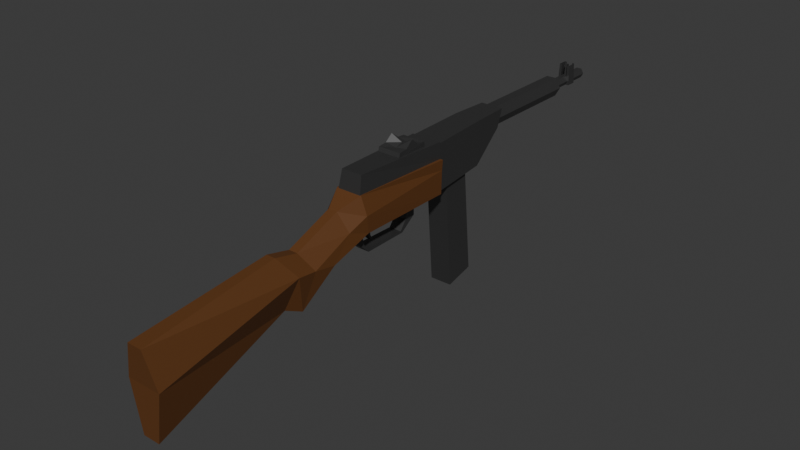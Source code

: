 # Source: smg62.blend  (saved by Blender 5.1.29; exported with 4.5.12 LTS)
import bpy
from mathutils import Matrix  # noqa: F401  (used for matrix-valued properties, if any)

bpy.ops.wm.read_factory_settings(use_empty=True)
scene = bpy.context.scene
scene.name = 'Scene'

# ---- collections
col_collection = bpy.data.collections.new('Collection'); scene.collection.children.link(col_collection)

# ---- materials (node trees are filled in below, after node groups)
mat_wood = bpy.data.materials.new('Wood')
mat_wood.use_backface_culling_lightprobe_volume = False
mat_wood.use_transparent_shadow = False
mat_wood.diffuse_color = (0.1193, 0.04299, 0.009674, 1.0)
mat_wood.roughness = 0.633
mat_steel = bpy.data.materials.new('Steel')
mat_steel.use_backface_culling_lightprobe_volume = False
mat_steel.use_transparent_shadow = False
mat_steel_001 = bpy.data.materials.new('Steel.001')
mat_steel_001.use_backface_culling_lightprobe_volume = False
mat_steel_001.use_transparent_shadow = False

# ---- material node trees
mat_wood.use_nodes = True; mat_wood.node_tree.nodes.clear()
_N = mat_wood.node_tree.nodes; _L = mat_wood.node_tree.links
n0 = _N.new('ShaderNodeBsdfPrincipled'); n0.name = 'Principled BSDF'; n0.location = (0, 300)
n0.inputs[0].default_value = (0.1193, 0.04299, 0.009674, 1.0)
n0.inputs[2].default_value = 0.633
n0.inputs[3].default_value = 1.45
n0.inputs[27].default_value = (0.0, 0.0, 0.0, 1.0)
n1 = _N.new('ShaderNodeOutputMaterial'); n1.name = 'Material Output'; n1.location = (280, 300)
_L.new(n0.outputs[0], n1.inputs[0])
n1.is_active_output = True
mat_steel.use_nodes = True; mat_steel.node_tree.nodes.clear()
_N = mat_steel.node_tree.nodes; _L = mat_steel.node_tree.links
n0 = _N.new('ShaderNodeBsdfPrincipled'); n0.name = 'Principled BSDF'; n0.location = (10, 300)
n0.inputs[0].default_value = (0.138, 0.138, 0.138, 1.0)
n0.inputs[1].default_value = 0.8716
n0.inputs[3].default_value = 1.45
n1 = _N.new('ShaderNodeOutputMaterial'); n1.name = 'Material Output'; n1.location = (300, 300)
_L.new(n0.outputs[0], n1.inputs[0])
n1.is_active_output = True
mat_steel_001.use_nodes = True; mat_steel_001.node_tree.nodes.clear()
_N = mat_steel_001.node_tree.nodes; _L = mat_steel_001.node_tree.links
n0 = _N.new('ShaderNodeBsdfPrincipled'); n0.name = 'Principled BSDF'; n0.location = (10, 300)
n0.inputs[0].default_value = (0.138, 0.138, 0.138, 1.0)
n0.inputs[1].default_value = 0.8716
n0.inputs[3].default_value = 1.45
n1 = _N.new('ShaderNodeOutputMaterial'); n1.name = 'Material Output'; n1.location = (300, 300)
_L.new(n0.outputs[0], n1.inputs[0])
n1.is_active_output = True

# ---- world
world_world = bpy.data.worlds.new('World'); scene.world = world_world
world_world.use_nodes = True; world_world.node_tree.nodes.clear()
_N = world_world.node_tree.nodes; _L = world_world.node_tree.links
n0 = _N.new('ShaderNodeOutputWorld'); n0.name = 'World Output'; n0.location = (300, 300)
n1 = _N.new('ShaderNodeBackground'); n1.name = 'Background'; n1.location = (10, 300)
n1.inputs[0].default_value = (0.05088, 0.05088, 0.05088, 1.0)
_L.new(n1.outputs[0], n0.inputs[0])
n0.is_active_output = True
world_world.color = (0.05088, 0.05088, 0.05088)
world_world.use_sun_shadow = False
world_world.sun_shadow_jitter_overblur = 0.0

# ---- meshes
me_cube_001 = bpy.data.meshes.new('Cube.001')
me_cube_001.from_pydata([(0.09451, 0.9336, -0.4396), (0.1252, 0.9445, 0.4472), (0.5149, 0.9336, -0.4396), (0.4842, 0.9445, 0.4472), (-0.1168, 0.4321, 0.4775), (-0.01862, 0.4418, 0.8444), (0.7262, 0.4321, 0.4775), (0.628, 0.4418, 0.8444), (0.1921, 0.6452, 0.6054), (0.4096, 0.6281, 0.0681), (0.1998, 0.6281, 0.0681), (0.4172, 0.6452, 0.6054), (-0.07941, 0.5223, 0.331), (0.4158, 0.4867, 0.7407), (0.1936, 0.4867, 0.7407), (0.6888, 0.5223, 0.331), (0.1921, 0.5911, 0.5444), (0.4848, 0.5899, -0.01213), (0.1246, 0.5899, -0.01213), (0.4172, 0.5911, 0.5444), (-0.1143, 0.9356, 0.07432), (0.7237, 0.9356, 0.07432), (0.7483, 0.438, 0.6537), (-0.1389, 0.438, 0.6537), (0.6918, 0.6128, 0.3948), (-0.08243, 0.6128, 0.3948), (-0.07402, 0.48, 0.5579), (0.6834, 0.48, 0.5579), (0.667, 0.5693, 0.3657), (-0.05766, 0.5693, 0.3657), (-0.1605, 0.2149, 0.8349), (0.7413, 0.2153, 0.4845), (-0.1319, 0.2153, 0.4845), (0.7698, 0.2149, 0.8349), (0.7556, 0.2156, 0.7283), (-0.1462, 0.2156, 0.7283)], [], [(25, 8, 1, 20), (20, 1, 3, 21), (13, 14, 5, 7), (12, 15, 6, 4), (27, 13, 7, 22), (35, 30, 5, 23), (21, 3, 11, 24), (0, 2, 9, 10), (3, 1, 8, 11), (29, 16, 8, 25), (23, 5, 14, 26), (28, 19, 13, 27), (18, 17, 15, 12), (19, 16, 14, 13), (11, 8, 16, 19), (10, 9, 17, 18), (24, 11, 19, 28), (26, 14, 16, 29), (12, 26, 29, 18), (9, 24, 28, 17), (17, 28, 27, 15), (4, 23, 26, 12), (18, 29, 25, 10), (2, 21, 24, 9), (32, 35, 23, 4), (15, 27, 22, 6), (0, 20, 21, 2), (10, 25, 20, 0), (6, 22, 34, 31), (22, 7, 33, 34), (4, 6, 31, 32), (7, 5, 30, 33), (32, 31, 34, 33, 30, 35)])
_uv = me_cube_001.uv_layers.new(name='UVMap')
_uv.uv.foreach_set('vector', [0.5, 0.1875, 0.625, 0.1875, 0.625, 0.25, 0.5, 0.25, 0.5, 0.25, 0.625, 0.25, 0.625, 0.5, 0.5, 0.5, 0.625, 0.5938, 0.875, 0.5938, 0.875, 0.625, 0.625, 0.625, 0.125, 0.5938, 0.375, 0.5938, 0.375, 0.625, 0.125, 0.625, 0.5, 0.5937, 0.625, 0.5938, 0.625, 0.625, 0.5, 0.625, 0.5, 0.09375, 0.625, 0.09375, 0.625, 0.125, 0.5, 0.125, 0.5, 0.5, 0.625, 0.5, 0.625, 0.5625, 0.5, 0.5625, 0.125, 0.5, 0.375, 0.5, 0.375, 0.5625, 0.125, 0.5625, 0.625, 0.5, 0.875, 0.5, 0.875, 0.5625, 0.625, 0.5625, 0.5, 0.1719, 0.625, 0.1719, 0.625, 0.1875, 0.5, 0.1875, 0.5, 0.125, 0.625, 0.125, 0.625, 0.1562, 0.5, 0.1562, 0.5, 0.5781, 0.625, 0.5781, 0.625, 0.5938, 0.5, 0.5937, 0.125, 0.5781, 0.375, 0.5781, 0.375, 0.5938, 0.125, 0.5938, 0.625, 0.5781, 0.875, 0.5781, 0.875, 0.5938, 0.625, 0.5938, 0.625, 0.5625, 0.875, 0.5625, 0.875, 0.5781, 0.625, 0.5781, 0.125, 0.5625, 0.375, 0.5625, 0.375, 0.5781, 0.125, 0.5781, 0.5, 0.5625, 0.625, 0.5625, 0.625, 0.5781, 0.5, 0.5781, 0.5, 0.1562, 0.625, 0.1562, 0.625, 0.1719, 0.5, 0.1719, 0.375, 0.1562, 0.5, 0.1562, 0.5, 0.1719, 0.375, 0.1719, 0.375, 0.5625, 0.5, 0.5625, 0.5, 0.5781, 0.375, 0.5781, 0.375, 0.5781, 0.5, 0.5781, 0.5, 0.5937, 0.375, 0.5938, 0.375, 0.125, 0.5, 0.125, 0.5, 0.1562, 0.375, 0.1562, 0.375, 0.1719, 0.5, 0.1719, 0.5, 0.1875, 0.375, 0.1875, 0.375, 0.5, 0.5, 0.5, 0.5, 0.5625, 0.375, 0.5625, 0.375, 0.09375, 0.5, 0.09375, 0.5, 0.125, 0.375, 0.125, 0.375, 0.5938, 0.5, 0.5937, 0.5, 0.625, 0.375, 0.625, 0.375, 0.25, 0.5, 0.25, 0.5, 0.5, 0.375, 0.5, 0.375, 0.1875, 0.5, 0.1875, 0.5, 0.25, 0.375, 0.25, 0.375, 0.625, 0.5, 0.625, 0.5, 0.6562, 0.375, 0.6562, 0.5, 0.625, 0.625, 0.625, 0.625, 0.6562, 0.5, 0.6562, 0.125, 0.625, 0.375, 0.625, 0.375, 0.6562, 0.125, 0.6562, 0.625, 0.625, 0.875, 0.625, 0.875, 0.6562, 0.625, 0.6562, 0.125, 0.6562, 0.375, 0.6562, 0.5, 0.6562, 0.625, 0.6562, 0.875, 0.6562, 0.5, 0.09375])
me_cube_001.materials.append(mat_wood)
me_cube_001.use_mirror_topology = True
me_cube_001.update()
me_cylinder_001 = bpy.data.meshes.new('Cylinder.001')
me_cylinder_001.from_pydata([(0.0, 1.0, 1.0), (0.866, 0.5, 1.0), (0.866, -0.5, 1.0), (0.0, -1.0, 1.0), (-0.866, -0.5, 1.0), (-0.866, 0.5, 1.0), (4.545e-21, 1.0, -2.893), (-0.00227, 0.4399, 0.7042), (0.866, 0.5, -2.893), (0.3787, 0.2199, 0.7042), (0.866, -0.5, -2.893), (0.3787, -0.2199, 0.7042), (4.545e-21, -1.0, -2.893), (-0.00227, -0.4399, 0.7042), (-0.866, -0.5, -2.893), (-0.3832, -0.2199, 0.7042), (-0.3832, 0.2199, 0.7042), (-0.866, 0.5, -2.893), (-0.3832, -0.2199, 1.0), (-0.00227, -0.4399, 1.0), (-0.3832, 0.2199, 1.0), (-0.00227, 0.4399, 1.0), (0.3787, -0.2199, 1.0), (0.3787, 0.2199, 1.0)], [], [(6, 0, 1, 8), (8, 1, 2, 10), (10, 2, 3, 12), (12, 3, 4, 14), (21, 0, 5, 4, 18, 20), (18, 4, 3, 2, 1, 0, 21, 23, 22, 19), (14, 4, 5, 17), (17, 5, 0, 6), (21, 7, 9, 23), (9, 11, 22, 23), (11, 13, 19, 22), (13, 15, 18, 19), (18, 15, 16, 20), (20, 16, 7, 21)])
_uv = me_cylinder_001.uv_layers.new(name='UVMap')
_uv.uv.foreach_set('vector', [1.0, 0.75, 1.0, 1.0, 0.8333, 1.0, 0.8333, 0.75, 0.8333, 0.75, 0.8333, 1.0, 0.6667, 1.0, 0.6667, 0.75, 0.6667, 0.75, 0.6667, 1.0, 0.5, 1.0, 0.5, 0.75, 0.5, 0.75, 0.5, 1.0, 0.3333, 1.0, 0.3333, 0.75, 0.2495, 0.3556, 0.25, 0.49, 0.04215, 0.37, 0.04215, 0.13, 0.158, 0.1972, 0.158, 0.3028, 0.158, 0.1972, 0.04215, 0.13, 0.25, 0.01, 0.4578, 0.13, 0.4578, 0.37, 0.25, 0.49, 0.2495, 0.3556, 0.3409, 0.3028, 0.3409, 0.1972, 0.2495, 0.1444, 0.3333, 0.75, 0.3333, 1.0, 0.1667, 1.0, 0.1667, 0.75, 0.1667, 0.75, 0.1667, 1.0, -8.941e-08, 1.0, -8.941e-08, 0.75, 1.0, 0.985, 1.0, 0.75, 0.8333, 0.75, 0.8333, 0.985, 0.8333, 0.75, 0.6667, 0.75, 0.6667, 0.985, 0.8333, 0.985, 0.6667, 0.75, 0.5, 0.75, 0.5, 0.985, 0.6667, 0.985, 0.5, 0.75, 0.3333, 0.75, 0.3333, 0.985, 0.5, 0.985, 0.3333, 0.985, 0.3333, 0.75, 0.1667, 0.75, 0.1667, 0.985, 0.1667, 0.985, 0.1667, 0.75, -8.941e-08, 0.75, -8.941e-08, 0.985])
me_cylinder_001.materials.append(mat_steel)
me_cylinder_001.update()
me_cube = bpy.data.meshes.new('Cube')
me_cube.from_pydata([(0.5012, -0.612, -0.04142), (-0.5261, -0.612, -0.04142), (0.5013, -0.6148, -0.606), (-0.5262, -0.6148, -0.606), (-0.4171, 1.16, -0.5816), (-0.3721, 1.102, 0.003516), (0.3921, 1.16, -0.5816), (0.3472, 1.102, 0.003516), (-0.3884, 0.2765, -0.04954), (0.3979, 0.2765, -0.04954), (0.00475, 0.1018, 0.08881), (0.3951, 0.1018, 0.1487), (-0.3884, -0.3279, -0.05599), (0.3979, -0.3279, -0.05599), (-0.3913, -0.3185, 0.1252), (0.4008, -0.3185, 0.1252), (-0.3799, -0.03127, 0.3643), (0.3894, -0.03127, 0.3643), (-0.3913, 0.2549, 0.1166), (0.4008, 0.2549, 0.1166), (0.00475, 0.2549, 0.1166), (0.00475, -0.03115, 0.1783), (0.00475, -0.3185, 0.1252), (0.00475, -0.3279, -0.05599), (-0.3856, 0.1018, 0.1487), (0.00475, 0.2765, -0.04954), (-0.3856, -0.1687, 0.1515), (0.3951, -0.1687, 0.1515), (0.00475, -0.1687, 0.08556)], [], [(4, 5, 7, 6), (3, 1, 5, 4), (1, 0, 7, 5), (2, 3, 4, 6), (0, 2, 6, 7), (25, 9, 13, 23), (23, 12, 8, 25), (23, 13, 15, 22), (28, 27, 17, 21), (15, 13, 9, 19, 11, 17, 27), (10, 11, 19, 20), (20, 19, 9, 25), (16, 21, 10, 24), (12, 23, 22, 14), (26, 28, 21, 16), (24, 10, 20, 18), (12, 14, 26, 16, 24, 18, 8), (18, 20, 25, 8), (21, 17, 11, 10), (14, 22, 28, 26), (22, 15, 27, 28)])
_uv = me_cube.uv_layers.new(name='UVMap')
_uv.uv.foreach_set('vector', [0.4454, 0.3054, 0.5546, 0.3054, 0.5546, 0.4446, 0.4454, 0.4446, 0.0, 0.0, 0.0, 0.0, 0.5546, 0.3054, 0.4454, 0.3054, 0.0, 0.0, 0.0, 0.0, 0.5546, 0.4446, 0.5546, 0.3054, 0.0, 0.0, 0.0, 0.0, 0.4454, 0.3054, 0.4454, 0.4446, 0.0, 0.0, 0.0, 0.0, 0.4454, 0.4446, 0.5546, 0.4446, -8.941e-08, 0.75, -8.941e-08, 1.0, 0.6667, 1.0, 0.6667, 0.75, 0.6667, 0.75, 0.6667, 0.5, -8.941e-08, 0.5, -8.941e-08, 0.75, 0.6667, 0.75, 0.6667, 1.0, 0.5, 1.0, 0.5, 0.75, 0.4167, 0.75, 0.4167, 1.0, 0.3333, 1.0, 0.3333, 0.75, 0.5, 1.0, 0.6667, 1.0, -8.941e-08, 1.0, 0.1667, 1.0, 0.25, 1.0, 0.3333, 1.0, 0.4167, 1.0, 0.25, 0.75, 0.25, 1.0, 0.1667, 1.0, 0.1667, 0.75, 0.1667, 0.75, 0.1667, 1.0, -8.941e-08, 1.0, -8.941e-08, 0.75, 0.3333, 0.5, 0.3333, 0.75, 0.25, 0.75, 0.25, 0.5, 0.6667, 0.5, 0.6667, 0.75, 0.5, 0.75, 0.5, 0.5, 0.4167, 0.5, 0.4167, 0.75, 0.3333, 0.75, 0.3333, 0.5, 0.25, 0.5, 0.25, 0.75, 0.1667, 0.75, 0.1667, 0.5, 0.6667, 0.5, 0.5, 0.5, 0.4167, 0.5, 0.3333, 0.5, 0.25, 0.5, 0.1667, 0.5, -8.941e-08, 0.5, 0.1667, 0.5, 0.1667, 0.75, -8.941e-08, 0.75, -8.941e-08, 0.5, 0.3333, 0.75, 0.3333, 1.0, 0.25, 1.0, 0.25, 0.75, 0.5, 0.5, 0.5, 0.75, 0.4167, 0.75, 0.4167, 0.5, 0.5, 0.75, 0.5, 1.0, 0.4167, 1.0, 0.4167, 0.75])
me_cube.materials.append(mat_steel)
me_cube.use_mirror_x = True
me_cube.update()
me_cube_005 = bpy.data.meshes.new('Cube.005')
me_cube_005.from_pydata([(-0.7643, 0.01994, -2.545), (-0.9694, -0.1852, 0.6476), (-0.7643, 0.7184, -2.545), (-0.9694, 0.9235, 0.6476), (0.8255, 0.01994, -2.545), (1.031, -0.1852, 0.6476), (0.8255, 0.7184, -2.545), (1.031, 0.9235, 0.6476), (-4.369, 1.31, -2.657), (-4.369, -0.5832, -2.64), (4.276, -0.5832, -2.64), (4.276, 1.31, -2.657), (5.02, 1.319, 1.357), (5.02, -0.6273, 1.357), (-5.113, 1.319, 1.357), (-5.113, -0.6273, 1.357), (2.551, 1.31, -2.657), (-2.523, 1.31, -2.657), (2.551, -0.5832, -2.64), (-2.523, -0.5832, -2.64), (2.064, -0.6251, 0.3923), (2.551, -0.6224, 0.2526), (-2.523, -0.6225, 0.258), (-2.055, -0.6251, 0.3923), (2.551, 1.318, 0.2526), (2.064, 1.319, 0.3923), (-2.055, 1.319, 0.3923), (-2.523, 1.318, 0.258)], [], [(0, 1, 3, 2), (2, 3, 7, 6), (6, 7, 5, 4), (4, 5, 1, 0), (2, 6, 4, 0), (7, 3, 1, 5), (11, 10, 13, 12), (19, 9, 15, 13, 10, 18, 21, 20, 23, 22), (9, 8, 14, 15), (11, 12, 14, 8, 17, 27, 26, 25, 24, 16), (22, 23, 26, 27), (20, 21, 24, 25), (26, 23, 20, 25)])
_uv = me_cube_005.uv_layers.new(name='UVMap')
_uv.uv.foreach_set('vector', [0.375, 0.0, 0.625, 0.0, 0.625, 0.25, 0.375, 0.25, 0.375, 0.25, 0.625, 0.25, 0.625, 0.5, 0.375, 0.5, 0.375, 0.5, 0.625, 0.5, 0.625, 0.75, 0.375, 0.75, 0.375, 0.75, 0.625, 0.75, 0.625, 1.0, 0.375, 1.0, 0.125, 0.5, 0.375, 0.5, 0.375, 0.75, 0.125, 0.75, 0.625, 0.5, 0.875, 0.5, 0.875, 0.75, 0.625, 0.75, 0.8567, 0.7338, 0.8567, 0.5162, 0.875, 0.5, 0.875, 0.75, 0.6889, 0.5162, 0.6433, 0.5162, 0.625, 0.5, 0.875, 0.5, 0.8567, 0.5162, 0.8141, 0.5162, 0.8141, 0.5018, 0.8021, 0.5008, 0.7004, 0.5008, 0.6889, 0.5018, 0.6346, 0.5162, 0.6346, 0.7338, 0.6075, 0.75, 0.6075, 0.5, 0.8567, 0.7338, 0.875, 0.75, 0.625, 0.75, 0.6433, 0.7338, 0.6889, 0.7338, 0.6889, 0.7482, 0.7004, 0.7492, 0.8021, 0.7492, 0.8141, 0.7482, 0.8141, 0.7338, 0.3855, 0.5618, 0.3519, 0.5617, 0.3519, 0.6915, 0.3855, 0.6915, 0.149, 0.5617, 0.125, 0.5618, 0.125, 0.6915, 0.149, 0.6915, 0.3519, 0.6915, 0.3519, 0.5617, 0.149, 0.5617, 0.149, 0.6915])
me_cube_005.materials.append(mat_steel)
me_cube_005.update()
me_cube_004 = bpy.data.meshes.new('Cube.004')
me_cube_004.from_pydata([(-0.6572, 1.731, -0.8387), (-1.0, 2.179, 1.142), (-0.6572, 2.08, -0.9141), (-1.0, 3.746, 1.149), (0.6572, 1.731, -0.8387), (1.0, 2.179, 1.142), (0.6572, 2.08, -0.9141), (1.0, 3.746, 1.149), (-1.0, 2.394, 0.8452), (-1.0, 3.475, 0.6652), (1.0, 3.475, 0.6652), (1.0, 2.394, 0.8452), (-0.9331, 3.418, 0.1073), (0.9331, 3.418, 0.1073), (0.9331, 2.732, 0.2181), (-0.9331, 2.732, 0.2181), (-0.8443, 3.062, -0.3809), (0.8443, 3.062, -0.3809), (0.8443, 2.527, -0.2823), (-0.8443, 2.527, -0.2823), (-1.617, -6.757, -1.673), (-1.617, -12.92, 1.337), (-1.617, 3.966, -1.744), (-1.617, 6.742, 1.214), (1.546, -6.757, -1.673), (1.546, -12.92, 1.337), (1.546, 3.966, -1.744), (1.546, 6.742, 1.214), (-1.617, -12.97, 0.7045), (-1.617, 6.475, 0.3634), (1.546, 6.475, 0.3634), (1.546, -12.97, 0.7045), (-1.617, 6.057, -0.01502), (1.546, 6.057, -0.01502), (1.546, -10.58, 0.552), (-1.617, -10.58, 0.552), (-1.617, 5.717, -0.9498), (1.546, 5.717, -0.9498), (1.546, -10.59, -0.331), (-1.617, -10.59, -0.331), (-1.617, -8.982, 1.118), (-1.617, -8.987, 1.289), (-1.617, 6.168, 1.204), (-1.617, -8.476, 0.6679), (-1.617, 5.853, 0.3722), (-1.617, 6.132, 0.8084), (1.546, -8.982, 1.118), (1.546, -8.987, 1.289), (1.546, 6.132, 0.8084), (1.546, 6.168, 1.204), (1.546, 5.853, 0.3722), (1.546, -8.476, 0.6679), (1.546, 5.72, 0.2778), (1.546, 5.625, -0.06651), (1.546, -8.273, 0.4864), (-1.617, -8.273, 0.4864), (-1.617, 5.72, 0.2778), (-1.617, 5.625, -0.06651), (-1.617, -8.054, 0.2918), (-1.617, -7.909, -0.3782), (-1.617, 5.102, -0.939), (-1.617, 5.501, -0.3617), (1.546, -8.054, 0.2918), (1.546, 5.501, -0.3617), (1.546, 5.102, -0.939), (1.546, -7.909, -0.3782), (1.546, -7.909, -0.3809), (1.546, 4.08, -1.324), (1.546, -6.256, -1.439), (-1.617, -7.909, -0.3809), (-1.617, -6.256, -1.439), (-1.617, 4.08, -1.324)], [], [(8, 1, 3, 9), (9, 3, 7, 10), (10, 7, 5, 11), (11, 5, 1, 8), (2, 6, 4, 0), (7, 3, 1, 5), (14, 11, 8, 15), (13, 10, 11, 14), (12, 9, 10, 13), (15, 8, 9, 12), (19, 15, 12, 16), (16, 12, 13, 17), (17, 13, 14, 18), (18, 14, 15, 19), (4, 18, 19, 0), (6, 17, 18, 4), (2, 16, 17, 6), (0, 19, 16, 2), (23, 29, 44, 45, 42), (43, 28, 21, 41, 40), (29, 23, 27, 30), (47, 25, 31, 51, 46), (30, 27, 49, 48, 50), (31, 25, 21, 28), (22, 26, 24, 20), (41, 21, 25, 47), (49, 27, 23, 42), (34, 31, 28, 35), (51, 31, 34, 54), (33, 30, 50, 52, 53), (32, 29, 30, 33), (29, 32, 57, 56, 44), (55, 35, 28, 43), (57, 32, 36, 60, 61), (59, 39, 35, 55, 58), (36, 32, 33, 37), (62, 54, 34, 38, 65), (37, 33, 53, 63, 64), (38, 34, 35, 39), (24, 38, 39, 20), (65, 38, 24, 26, 37, 64, 67, 68, 66), (22, 36, 37, 26), (60, 36, 22, 20, 39, 59, 69, 70, 71), (42, 45, 48, 49), (47, 46, 40, 41), (70, 68, 67, 71), (43, 40, 46, 51, 54, 62, 58, 55), (45, 44, 56, 52, 50, 48), (61, 63, 53, 52, 56, 57), (59, 58, 62, 65, 66, 69), (69, 66, 68, 70), (63, 61, 60, 71, 67, 64)])
_uv = me_cube_004.uv_layers.new(name='UVMap')
_uv.uv.foreach_set('vector', [0.5, 0.0, 0.625, 0.0, 0.625, 0.25, 0.5, 0.25, 0.5, 0.25, 0.625, 0.25, 0.625, 0.5, 0.5, 0.5, 0.5, 0.5, 0.625, 0.5, 0.625, 0.75, 0.5, 0.75, 0.5, 0.75, 0.625, 0.75, 0.625, 1.0, 0.5, 1.0, 0.125, 0.5, 0.375, 0.5, 0.375, 0.75, 0.125, 0.75, 0.625, 0.5, 0.875, 0.5, 0.875, 0.75, 0.625, 0.75, 0.4375, 0.75, 0.5, 0.75, 0.5, 1.0, 0.4375, 1.0, 0.4375, 0.5, 0.5, 0.5, 0.5, 0.75, 0.4375, 0.75, 0.4375, 0.25, 0.5, 0.25, 0.5, 0.5, 0.4375, 0.5, 0.4375, 0.0, 0.5, 0.0, 0.5, 0.25, 0.4375, 0.25, 0.4062, 0.0, 0.4375, 0.0, 0.4375, 0.25, 0.4062, 0.25, 0.4062, 0.25, 0.4375, 0.25, 0.4375, 0.5, 0.4062, 0.5, 0.4062, 0.5, 0.4375, 0.5, 0.4375, 0.75, 0.4062, 0.75, 0.4062, 0.75, 0.4375, 0.75, 0.4375, 1.0, 0.4062, 1.0, 0.375, 0.75, 0.4062, 0.75, 0.4062, 1.0, 0.375, 1.0, 0.375, 0.5, 0.4062, 0.5, 0.4062, 0.75, 0.375, 0.75, 0.375, 0.25, 0.4062, 0.25, 0.4062, 0.5, 0.375, 0.5, 0.375, 0.0, 0.4062, 0.0, 0.4062, 0.25, 0.375, 0.25, 0.625, 0.25, 0.5, 0.25, 0.5, 0.2294, 0.5659, 0.2398, 0.625, 0.2392, 0.5, 0.08569, 0.5, 0.0, 0.625, 0.0, 0.625, 0.0756, 0.5904, 0.0758, 0.5, 0.25, 0.625, 0.25, 0.625, 0.5, 0.5, 0.5, 0.625, 0.6744, 0.625, 0.75, 0.5, 0.75, 0.5, 0.6643, 0.5904, 0.6742, 0.5, 0.5, 0.625, 0.5, 0.625, 0.5108, 0.5659, 0.5102, 0.5, 0.5206, 0.5, 0.75, 0.625, 0.75, 0.625, 1.0, 0.5, 1.0, 0.125, 0.5, 0.375, 0.5, 0.375, 0.75, 0.125, 0.75, 0.875, 0.6744, 0.875, 0.75, 0.625, 0.75, 0.625, 0.6744, 0.625, 0.5108, 0.625, 0.5, 0.875, 0.5, 0.875, 0.5108, 0.4375, 0.75, 0.5, 0.75, 0.5, 1.0, 0.4375, 1.0, 0.5, 0.6643, 0.5, 0.75, 0.4375, 0.75, 0.4375, 0.6902, 0.4375, 0.5, 0.5, 0.5, 0.5, 0.5206, 0.4815, 0.5178, 0.4375, 0.5065, 0.4375, 0.25, 0.5, 0.25, 0.5, 0.5, 0.4375, 0.5, 0.5, 0.25, 0.4375, 0.25, 0.4375, 0.2435, 0.4815, 0.2322, 0.5, 0.2294, 0.4375, 0.05976, 0.4375, 0.0, 0.5, 0.0, 0.5, 0.08569, 0.4375, 0.2435, 0.4375, 0.25, 0.4062, 0.25, 0.4062, 0.2336, 0.4256, 0.2433, 0.4062, 0.07162, 0.4062, 0.0, 0.4375, 0.0, 0.4375, 0.05976, 0.4306, 0.06593, 0.4062, 0.25, 0.4375, 0.25, 0.4375, 0.5, 0.4062, 0.5, 0.4306, 0.6841, 0.4375, 0.6902, 0.4375, 0.75, 0.4063, 0.75, 0.4062, 0.6784, 0.4062, 0.5, 0.4375, 0.5, 0.4375, 0.5065, 0.4256, 0.5067, 0.4062, 0.5164, 0.4063, 0.75, 0.4375, 0.75, 0.4375, 1.0, 0.4062, 1.0, 0.375, 0.75, 0.4063, 0.75, 0.4062, 1.0, 0.375, 1.0, 0.4062, 0.6784, 0.4063, 0.75, 0.375, 0.75, 0.375, 0.5, 0.4062, 0.5, 0.4062, 0.5164, 0.3894, 0.5163, 0.382, 0.7027, 0.4062, 0.6786, 0.375, 0.25, 0.4062, 0.25, 0.4062, 0.5, 0.375, 0.5, 0.4062, 0.2336, 0.4062, 0.25, 0.375, 0.25, 0.375, 0.0, 0.4062, 0.0, 0.4062, 0.07162, 0.4062, 0.07142, 0.382, 0.04735, 0.3894, 0.2337, 0.5435, 0.3389, 0.5, 0.3389, 0.5, 0.4111, 0.5435, 0.4111, 0.5237, 0.8389, 0.5, 0.8389, 0.5, 0.9111, 0.5237, 0.9111, 0.2139, 0.75, 0.2861, 0.75, 0.2861, 0.5, 0.2139, 0.5, 0.4659, 0.9111, 0.5, 0.9111, 0.5, 0.8389, 0.4659, 0.8389, 0.4522, 0.8389, 0.4375, 0.8389, 0.4375, 0.9111, 0.4522, 0.9111, 0.5, 0.3389, 0.4486, 0.3389, 0.4375, 0.3389, 0.4375, 0.4111, 0.4486, 0.4111, 0.5, 0.4111, 0.4062, 0.3389, 0.4062, 0.4111, 0.4239, 0.4111, 0.4375, 0.4111, 0.4375, 0.3389, 0.4239, 0.3389, 0.4064, 0.9111, 0.4375, 0.9111, 0.4375, 0.8389, 0.4064, 0.8389, 0.4062, 0.8389, 0.4062, 0.9111, 0.4062, 0.9111, 0.4062, 0.8389, 0.375, 0.8389, 0.375, 0.9111, 0.4062, 0.4111, 0.4062, 0.3389, 0.3908, 0.3389, 0.375, 0.3389, 0.375, 0.4111, 0.3908, 0.4111])
me_cube_004.materials.append(mat_steel)
me_cube_004.update()
me_cube_002 = bpy.data.meshes.new('Cube.002')
me_cube_002.from_pydata([(-0.5511, -1.007, -0.9248), (-0.5511, -1.001, 0.8865), (-0.4142, 2.597, 0.3008), (-0.4142, 2.829, 0.9855), (0.6169, -1.007, -0.9248), (0.6169, -1.001, 0.8865), (0.4801, 2.597, 0.3008), (0.4801, 2.829, 0.9855), (-0.4937, 1.29, -0.7297), (-0.4937, 1.363, 0.9876), (0.5595, 1.29, -0.7297), (0.5595, 1.363, 0.9876)], [], [(8, 9, 3, 2), (2, 3, 7, 6), (10, 11, 5, 4), (4, 5, 1, 0), (8, 10, 4, 0), (11, 9, 1, 5), (7, 3, 9, 11), (2, 6, 10, 8), (6, 7, 11, 10), (0, 1, 9, 8)])
_uv = me_cube_002.uv_layers.new(name='UVMap')
_uv.uv.foreach_set('vector', [0.375, 0.125, 0.625, 0.125, 0.625, 0.25, 0.375, 0.25, 0.375, 0.25, 0.625, 0.25, 0.625, 0.5, 0.375, 0.5, 0.375, 0.625, 0.625, 0.625, 0.625, 0.75, 0.375, 0.75, 0.375, 0.75, 0.625, 0.75, 0.625, 1.0, 0.375, 1.0, 0.125, 0.625, 0.375, 0.625, 0.375, 0.75, 0.125, 0.75, 0.625, 0.625, 0.875, 0.625, 0.875, 0.75, 0.625, 0.75, 0.625, 0.5, 0.875, 0.5, 0.875, 0.625, 0.625, 0.625, 0.125, 0.5, 0.375, 0.5, 0.375, 0.625, 0.125, 0.625, 0.375, 0.5, 0.625, 0.5, 0.625, 0.625, 0.375, 0.625, 0.375, 0.0, 0.625, 0.0, 0.625, 0.125, 0.375, 0.125])
me_cube_002.materials.append(mat_steel)
me_cube_002.update()
me_cube_003 = bpy.data.meshes.new('Cube.003')
me_cube_003.from_pydata([(-0.6796, -0.7536, -4.816), (-0.6796, -0.7936, 2.276), (-0.6796, 1.061, -4.514), (-0.6796, 0.913, 2.25), (0.6796, -0.7536, -4.816), (0.6796, -0.7936, 2.276), (0.6796, 1.061, -4.514), (0.6796, 0.913, 2.25)], [], [(0, 1, 3, 2), (2, 3, 7, 6), (6, 7, 5, 4), (4, 5, 1, 0), (2, 6, 4, 0), (7, 3, 1, 5)])
_uv = me_cube_003.uv_layers.new(name='UVMap')
_uv.uv.foreach_set('vector', [0.375, 0.0, 0.625, 0.0, 0.625, 0.25, 0.375, 0.25, 0.375, 0.25, 0.625, 0.25, 0.625, 0.5, 0.375, 0.5, 0.375, 0.5, 0.625, 0.5, 0.625, 0.75, 0.375, 0.75, 0.375, 0.75, 0.625, 0.75, 0.625, 1.0, 0.375, 1.0, 0.125, 0.5, 0.375, 0.5, 0.375, 0.75, 0.125, 0.75, 0.625, 0.5, 0.875, 0.5, 0.875, 0.75, 0.625, 0.75])
me_cube_003.materials.append(mat_steel)
me_cube_003.update()
me_cylinder_003 = bpy.data.meshes.new('Cylinder.003')
me_cylinder_003.from_pydata([(2.133e-22, 1.0, 0.4206), (0.866, 0.5, 0.4206), (0.866, -0.5, 0.4206), (2.133e-22, -1.0, 0.4206), (-0.866, -0.5, 0.4206), (-0.866, 0.5, 0.4206), (2.969e-21, 1.0, -0.5172), (0.866, 0.5, -0.5172), (0.866, -0.5, -0.5172), (2.969e-21, -1.0, -0.5172), (-0.866, -0.5, -0.5172), (-0.866, 0.5, -0.5172), (-0.3832, -0.2199, 0.4206), (-0.00227, -0.4399, 0.4206), (-0.3832, 0.2199, 0.4206), (-0.00227, 0.4399, 0.4206), (0.3787, -0.2199, 0.4206), (0.3787, 0.2199, 0.4206)], [], [(6, 0, 1, 7), (7, 1, 2, 8), (8, 2, 3, 9), (9, 3, 4, 10), (15, 0, 5, 4, 12, 14), (12, 4, 3, 2, 1, 0, 15, 17, 16, 13), (10, 4, 5, 11), (11, 5, 0, 6)])
_uv = me_cylinder_003.uv_layers.new(name='UVMap')
_uv.uv.foreach_set('vector', [1.0, 0.75, 1.0, 1.0, 0.8333, 1.0, 0.8333, 0.75, 0.8333, 0.75, 0.8333, 1.0, 0.6667, 1.0, 0.6667, 0.75, 0.6667, 0.75, 0.6667, 1.0, 0.5, 1.0, 0.5, 0.75, 0.5, 0.75, 0.5, 1.0, 0.3333, 1.0, 0.3333, 0.75, 0.2495, 0.3556, 0.25, 0.49, 0.04215, 0.37, 0.04215, 0.13, 0.158, 0.1972, 0.158, 0.3028, 0.158, 0.1972, 0.04215, 0.13, 0.25, 0.01, 0.4578, 0.13, 0.4578, 0.37, 0.25, 0.49, 0.2495, 0.3556, 0.3409, 0.3028, 0.3409, 0.1972, 0.2495, 0.1444, 0.3333, 0.75, 0.3333, 1.0, 0.1667, 1.0, 0.1667, 0.75, 0.1667, 0.75, 0.1667, 1.0, -8.941e-08, 1.0, -8.941e-08, 0.75])
me_cylinder_003.materials.append(mat_steel_001)
me_cylinder_003.update()

# ---- objects
ob_gun_body = bpy.data.objects.new('gun_body', me_cube_001)
ob_barrel = bpy.data.objects.new('barrel', me_cylinder_001)
ob_chamber = bpy.data.objects.new('chamber', me_cube)
ob_aim = bpy.data.objects.new('aim', me_cube_005)
ob_cube = bpy.data.objects.new('Cube', me_cube_004)
ob_gun_body_2 = bpy.data.objects.new('gun_body_2', me_cube_002)
ob_magazine = bpy.data.objects.new('magazine', me_cube_003)
ob_barrel_001 = bpy.data.objects.new('barrel.001', me_cylinder_003)

# ---- transforms, parenting, visibility, modifiers, constraints
ob_gun_body.location = (0.0154, 0.206, -0.05809)
ob_gun_body.rotation_euler = (0.0, -0.0, -3.142)
ob_gun_body.scale = (0.05, 0.55, 0.1173)
ob_barrel.location = (-0.0002807, 0.3207, 0.0493)
ob_barrel.rotation_euler = (4.712, 1.571, 0.0)
ob_barrel.scale = (0.006555, 0.006555, 0.07971)
ob_chamber.location = (0.0005992, 0.04389, 0.06141)
ob_chamber.rotation_euler = (0.0, -0.0, -3.142)
ob_chamber.scale = (0.03609, 0.07024, 0.03609)
ob_chamber.use_mesh_mirror_x = True
ob_aim.location = (-0.0002253, 0.3677, 0.05234)
ob_aim.rotation_euler = (0.0, -0.0, -3.142)
ob_aim.scale = (-0.001533, -0.006192, -0.006263)
ob_cube.location = (-0.0002096, 0.003338, -0.01576)
ob_cube.rotation_euler = (0.0, -0.0, -3.142)
ob_cube.scale = (0.00493, 0.005138, 0.01068)
ob_gun_body_2.location = (0.0, 0.118, 0.03026)
ob_gun_body_2.scale = (0.03167, 0.03167, 0.03167)
ob_magazine.location = (0.0, 0.1263, -0.03502)
ob_magazine.rotation_euler = (0.07574, -0.0, 0.0)
ob_magazine.scale = (0.02009, 0.02009, 0.02009)
ob_barrel_001.location = (-0.0002807, 0.2691, 0.0493)
ob_barrel_001.rotation_euler = (4.712, 1.571, 0.0)
ob_barrel_001.scale = (0.01306, 0.01306, 0.1588)

# ---- collection membership
col_collection.objects.link(ob_gun_body)
col_collection.objects.link(ob_barrel)
col_collection.objects.link(ob_chamber)
col_collection.objects.link(ob_aim)
col_collection.objects.link(ob_cube)
col_collection.objects.link(ob_gun_body_2)
col_collection.objects.link(ob_magazine)
col_collection.objects.link(ob_barrel_001)

# ---- scene / render settings (as saved in the file)
scene.frame_start = 1; scene.frame_end = 250; scene.frame_set(1)
scene.render.engine = 'BLENDER_EEVEE_NEXT'
scene.render.bake_bias = 0.0
scene.render.bake_samples = 0
scene.cycles.sampling_pattern = 'TABULATED_SOBOL'
bpy.context.view_layer.update()

# ---- added for rendering (the .blend has no active camera and no usable light): camera, sun
cam_auto = bpy.data.cameras.new('AutoCamera')
cam_auto.lens = 50.0
cam_auto.sensor_width = 36.0
cam_auto.clip_end = 1000.0
ob_auto_camera = bpy.data.objects.new('AutoCamera', cam_auto)
scene.collection.objects.link(ob_auto_camera)
ob_auto_camera.location = (0.689316, -0.783545, 0.522247)
ob_auto_camera.rotation_euler = (1.09748, -7.21219e-08, 0.694738)
scene.camera = ob_auto_camera
light_auto_sun = bpy.data.lights.new('AutoSun', 'SUN')
light_auto_sun.energy = 3.0
light_auto_sun.angle = 0.0523599
ob_auto_sun = bpy.data.objects.new('AutoSun', light_auto_sun)
scene.collection.objects.link(ob_auto_sun)
ob_auto_sun.rotation_euler = (0.872665, 0.174533, 0.523599)
bpy.context.view_layer.update()
